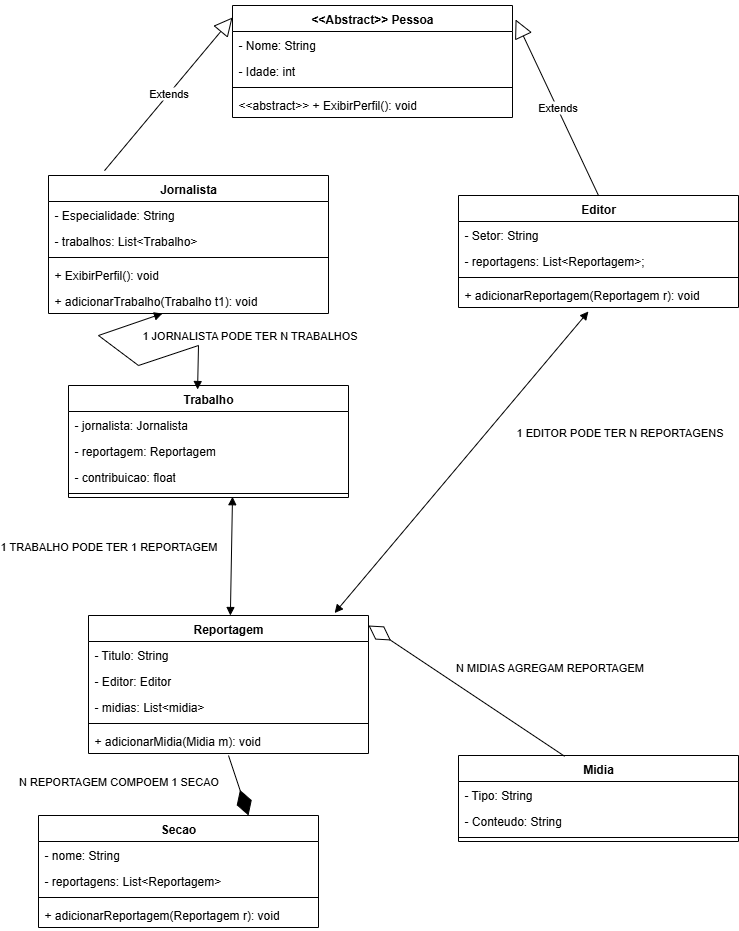

The diagram above was exported from draw.io. Its source (the exported page's mxGraphModel, read from the mxfile embedded in the PNG):
<mxGraphModel dx="1426" dy="777" grid="1" gridSize="10" guides="1" tooltips="1" connect="1" arrows="1" fold="1" page="1" pageScale="1" pageWidth="827" pageHeight="1169" math="0" shadow="0">
  <root>
    <mxCell id="0" />
    <mxCell id="1" parent="0" />
    <mxCell id="08FiPe1825lzxRDwUoWr-1" value="&amp;lt;&amp;lt;Abstract&amp;gt;&amp;gt; Pessoa" style="swimlane;fontStyle=1;align=center;verticalAlign=top;childLayout=stackLayout;horizontal=1;startSize=26;horizontalStack=0;resizeParent=1;resizeParentMax=0;resizeLast=0;collapsible=1;marginBottom=0;whiteSpace=wrap;html=1;" parent="1" vertex="1">
      <mxGeometry x="254" y="130" width="280" height="112" as="geometry" />
    </mxCell>
    <mxCell id="08FiPe1825lzxRDwUoWr-2" value="- Nome: String&lt;div&gt;&lt;br&gt;&lt;/div&gt;" style="text;strokeColor=none;fillColor=none;align=left;verticalAlign=top;spacingLeft=4;spacingRight=4;overflow=hidden;rotatable=0;points=[[0,0.5],[1,0.5]];portConstraint=eastwest;whiteSpace=wrap;html=1;" parent="08FiPe1825lzxRDwUoWr-1" vertex="1">
      <mxGeometry y="26" width="280" height="26" as="geometry" />
    </mxCell>
    <mxCell id="08FiPe1825lzxRDwUoWr-5" value="&lt;div&gt;- Idade: int&lt;/div&gt;" style="text;strokeColor=none;fillColor=none;align=left;verticalAlign=top;spacingLeft=4;spacingRight=4;overflow=hidden;rotatable=0;points=[[0,0.5],[1,0.5]];portConstraint=eastwest;whiteSpace=wrap;html=1;" parent="08FiPe1825lzxRDwUoWr-1" vertex="1">
      <mxGeometry y="52" width="280" height="26" as="geometry" />
    </mxCell>
    <mxCell id="08FiPe1825lzxRDwUoWr-3" value="" style="line;strokeWidth=1;fillColor=none;align=left;verticalAlign=middle;spacingTop=-1;spacingLeft=3;spacingRight=3;rotatable=0;labelPosition=right;points=[];portConstraint=eastwest;strokeColor=inherit;" parent="08FiPe1825lzxRDwUoWr-1" vertex="1">
      <mxGeometry y="78" width="280" height="8" as="geometry" />
    </mxCell>
    <mxCell id="08FiPe1825lzxRDwUoWr-4" value="&amp;lt;&amp;lt;abstract&amp;gt;&amp;gt; + ExibirPerfil(): void" style="text;strokeColor=none;fillColor=none;align=left;verticalAlign=top;spacingLeft=4;spacingRight=4;overflow=hidden;rotatable=0;points=[[0,0.5],[1,0.5]];portConstraint=eastwest;whiteSpace=wrap;html=1;" parent="08FiPe1825lzxRDwUoWr-1" vertex="1">
      <mxGeometry y="86" width="280" height="26" as="geometry" />
    </mxCell>
    <mxCell id="08FiPe1825lzxRDwUoWr-6" value="Jornalista" style="swimlane;fontStyle=1;align=center;verticalAlign=top;childLayout=stackLayout;horizontal=1;startSize=26;horizontalStack=0;resizeParent=1;resizeParentMax=0;resizeLast=0;collapsible=1;marginBottom=0;whiteSpace=wrap;html=1;" parent="1" vertex="1">
      <mxGeometry x="70" y="300" width="280" height="138" as="geometry" />
    </mxCell>
    <mxCell id="08FiPe1825lzxRDwUoWr-7" value="- Especialidade: String" style="text;strokeColor=none;fillColor=none;align=left;verticalAlign=top;spacingLeft=4;spacingRight=4;overflow=hidden;rotatable=0;points=[[0,0.5],[1,0.5]];portConstraint=eastwest;whiteSpace=wrap;html=1;" parent="08FiPe1825lzxRDwUoWr-6" vertex="1">
      <mxGeometry y="26" width="280" height="26" as="geometry" />
    </mxCell>
    <mxCell id="23-4lKtzJX_Y1hH3apNA-2" value="- trabalhos: List&amp;lt;Trabalho&amp;gt;" style="text;strokeColor=none;fillColor=none;align=left;verticalAlign=top;spacingLeft=4;spacingRight=4;overflow=hidden;rotatable=0;points=[[0,0.5],[1,0.5]];portConstraint=eastwest;whiteSpace=wrap;html=1;" parent="08FiPe1825lzxRDwUoWr-6" vertex="1">
      <mxGeometry y="52" width="280" height="26" as="geometry" />
    </mxCell>
    <mxCell id="08FiPe1825lzxRDwUoWr-9" value="" style="line;strokeWidth=1;fillColor=none;align=left;verticalAlign=middle;spacingTop=-1;spacingLeft=3;spacingRight=3;rotatable=0;labelPosition=right;points=[];portConstraint=eastwest;strokeColor=inherit;" parent="08FiPe1825lzxRDwUoWr-6" vertex="1">
      <mxGeometry y="78" width="280" height="8" as="geometry" />
    </mxCell>
    <mxCell id="08FiPe1825lzxRDwUoWr-10" value="+ ExibirPerfil(): void" style="text;strokeColor=none;fillColor=none;align=left;verticalAlign=top;spacingLeft=4;spacingRight=4;overflow=hidden;rotatable=0;points=[[0,0.5],[1,0.5]];portConstraint=eastwest;whiteSpace=wrap;html=1;" parent="08FiPe1825lzxRDwUoWr-6" vertex="1">
      <mxGeometry y="86" width="280" height="26" as="geometry" />
    </mxCell>
    <mxCell id="wyNPkg_-jIvWoff7EyoP-1" value="&lt;div&gt;+ adicionarTrabalho(Trabalho t1): void&lt;/div&gt;" style="text;strokeColor=none;fillColor=none;align=left;verticalAlign=top;spacingLeft=4;spacingRight=4;overflow=hidden;rotatable=0;points=[[0,0.5],[1,0.5]];portConstraint=eastwest;whiteSpace=wrap;html=1;" vertex="1" parent="08FiPe1825lzxRDwUoWr-6">
      <mxGeometry y="112" width="280" height="26" as="geometry" />
    </mxCell>
    <mxCell id="08FiPe1825lzxRDwUoWr-11" value="Editor" style="swimlane;fontStyle=1;align=center;verticalAlign=top;childLayout=stackLayout;horizontal=1;startSize=26;horizontalStack=0;resizeParent=1;resizeParentMax=0;resizeLast=0;collapsible=1;marginBottom=0;whiteSpace=wrap;html=1;" parent="1" vertex="1">
      <mxGeometry x="480" y="320" width="280" height="112" as="geometry" />
    </mxCell>
    <mxCell id="08FiPe1825lzxRDwUoWr-12" value="&lt;div&gt;- Setor: String&lt;/div&gt;" style="text;strokeColor=none;fillColor=none;align=left;verticalAlign=top;spacingLeft=4;spacingRight=4;overflow=hidden;rotatable=0;points=[[0,0.5],[1,0.5]];portConstraint=eastwest;whiteSpace=wrap;html=1;" parent="08FiPe1825lzxRDwUoWr-11" vertex="1">
      <mxGeometry y="26" width="280" height="26" as="geometry" />
    </mxCell>
    <mxCell id="23-4lKtzJX_Y1hH3apNA-1" value="&lt;div&gt;- reportagens: List&amp;lt;Reportagem&amp;gt;;&lt;/div&gt;" style="text;strokeColor=none;fillColor=none;align=left;verticalAlign=top;spacingLeft=4;spacingRight=4;overflow=hidden;rotatable=0;points=[[0,0.5],[1,0.5]];portConstraint=eastwest;whiteSpace=wrap;html=1;" parent="08FiPe1825lzxRDwUoWr-11" vertex="1">
      <mxGeometry y="52" width="280" height="26" as="geometry" />
    </mxCell>
    <mxCell id="08FiPe1825lzxRDwUoWr-14" value="" style="line;strokeWidth=1;fillColor=none;align=left;verticalAlign=middle;spacingTop=-1;spacingLeft=3;spacingRight=3;rotatable=0;labelPosition=right;points=[];portConstraint=eastwest;strokeColor=inherit;" parent="08FiPe1825lzxRDwUoWr-11" vertex="1">
      <mxGeometry y="78" width="280" height="8" as="geometry" />
    </mxCell>
    <mxCell id="wyNPkg_-jIvWoff7EyoP-4" value="&lt;div&gt;+ adicionarReportagem(Reportagem r): void&lt;/div&gt;" style="text;strokeColor=none;fillColor=none;align=left;verticalAlign=top;spacingLeft=4;spacingRight=4;overflow=hidden;rotatable=0;points=[[0,0.5],[1,0.5]];portConstraint=eastwest;whiteSpace=wrap;html=1;" vertex="1" parent="08FiPe1825lzxRDwUoWr-11">
      <mxGeometry y="86" width="280" height="26" as="geometry" />
    </mxCell>
    <mxCell id="08FiPe1825lzxRDwUoWr-16" value="Extends" style="endArrow=block;endSize=16;endFill=0;html=1;rounded=0;exitX=0.2;exitY=-0.035;exitDx=0;exitDy=0;exitPerimeter=0;entryX=0;entryY=0.107;entryDx=0;entryDy=0;entryPerimeter=0;" parent="1" source="08FiPe1825lzxRDwUoWr-6" target="08FiPe1825lzxRDwUoWr-1" edge="1">
      <mxGeometry width="160" relative="1" as="geometry">
        <mxPoint x="100" y="230" as="sourcePoint" />
        <mxPoint x="260" y="230" as="targetPoint" />
      </mxGeometry>
    </mxCell>
    <mxCell id="08FiPe1825lzxRDwUoWr-17" value="Extends" style="endArrow=block;endSize=16;endFill=0;html=1;rounded=0;exitX=0.5;exitY=0;exitDx=0;exitDy=0;entryX=1.011;entryY=0.125;entryDx=0;entryDy=0;entryPerimeter=0;" parent="1" source="08FiPe1825lzxRDwUoWr-11" target="08FiPe1825lzxRDwUoWr-1" edge="1">
      <mxGeometry width="160" relative="1" as="geometry">
        <mxPoint x="556" y="300" as="sourcePoint" />
        <mxPoint x="684" y="145" as="targetPoint" />
      </mxGeometry>
    </mxCell>
    <mxCell id="08FiPe1825lzxRDwUoWr-18" value="Trabalho" style="swimlane;fontStyle=1;align=center;verticalAlign=top;childLayout=stackLayout;horizontal=1;startSize=26;horizontalStack=0;resizeParent=1;resizeParentMax=0;resizeLast=0;collapsible=1;marginBottom=0;whiteSpace=wrap;html=1;" parent="1" vertex="1">
      <mxGeometry x="90" y="510" width="280" height="112" as="geometry" />
    </mxCell>
    <mxCell id="08FiPe1825lzxRDwUoWr-19" value="&lt;div&gt;- jornalista: Jornalista&lt;/div&gt;" style="text;strokeColor=none;fillColor=none;align=left;verticalAlign=top;spacingLeft=4;spacingRight=4;overflow=hidden;rotatable=0;points=[[0,0.5],[1,0.5]];portConstraint=eastwest;whiteSpace=wrap;html=1;" parent="08FiPe1825lzxRDwUoWr-18" vertex="1">
      <mxGeometry y="26" width="280" height="26" as="geometry" />
    </mxCell>
    <mxCell id="08FiPe1825lzxRDwUoWr-20" value="&lt;div&gt;- reportagem: Reportagem&lt;/div&gt;" style="text;strokeColor=none;fillColor=none;align=left;verticalAlign=top;spacingLeft=4;spacingRight=4;overflow=hidden;rotatable=0;points=[[0,0.5],[1,0.5]];portConstraint=eastwest;whiteSpace=wrap;html=1;" parent="08FiPe1825lzxRDwUoWr-18" vertex="1">
      <mxGeometry y="52" width="280" height="26" as="geometry" />
    </mxCell>
    <mxCell id="08FiPe1825lzxRDwUoWr-23" value="&lt;div&gt;- contribuicao: float&lt;/div&gt;" style="text;strokeColor=none;fillColor=none;align=left;verticalAlign=top;spacingLeft=4;spacingRight=4;overflow=hidden;rotatable=0;points=[[0,0.5],[1,0.5]];portConstraint=eastwest;whiteSpace=wrap;html=1;" parent="08FiPe1825lzxRDwUoWr-18" vertex="1">
      <mxGeometry y="78" width="280" height="26" as="geometry" />
    </mxCell>
    <mxCell id="08FiPe1825lzxRDwUoWr-21" value="" style="line;strokeWidth=1;fillColor=none;align=left;verticalAlign=middle;spacingTop=-1;spacingLeft=3;spacingRight=3;rotatable=0;labelPosition=right;points=[];portConstraint=eastwest;strokeColor=inherit;" parent="08FiPe1825lzxRDwUoWr-18" vertex="1">
      <mxGeometry y="104" width="280" height="8" as="geometry" />
    </mxCell>
    <mxCell id="08FiPe1825lzxRDwUoWr-24" value="" style="endArrow=block;startArrow=block;endFill=1;startFill=1;html=1;rounded=0;exitX=0.461;exitY=0.036;exitDx=0;exitDy=0;exitPerimeter=0;entryX=0.407;entryY=1;entryDx=0;entryDy=0;entryPerimeter=0;" parent="1" source="08FiPe1825lzxRDwUoWr-18" target="wyNPkg_-jIvWoff7EyoP-1" edge="1">
      <mxGeometry width="160" relative="1" as="geometry">
        <mxPoint x="90" y="490" as="sourcePoint" />
        <mxPoint x="170" y="460" as="targetPoint" />
        <Array as="points">
          <mxPoint x="220" y="470" />
          <mxPoint x="160" y="490" />
          <mxPoint x="120" y="460" />
        </Array>
      </mxGeometry>
    </mxCell>
    <mxCell id="08FiPe1825lzxRDwUoWr-25" value="1 JORNALISTA PODE TER N TRABALHOS" style="edgeLabel;html=1;align=center;verticalAlign=middle;resizable=0;points=[];" parent="08FiPe1825lzxRDwUoWr-24" vertex="1" connectable="0">
      <mxGeometry x="0.0558" y="1" relative="1" as="geometry">
        <mxPoint x="120" y="-24" as="offset" />
      </mxGeometry>
    </mxCell>
    <mxCell id="08FiPe1825lzxRDwUoWr-26" value="Reportagem" style="swimlane;fontStyle=1;align=center;verticalAlign=top;childLayout=stackLayout;horizontal=1;startSize=26;horizontalStack=0;resizeParent=1;resizeParentMax=0;resizeLast=0;collapsible=1;marginBottom=0;whiteSpace=wrap;html=1;" parent="1" vertex="1">
      <mxGeometry x="110" y="740" width="280" height="138" as="geometry" />
    </mxCell>
    <mxCell id="08FiPe1825lzxRDwUoWr-27" value="&lt;div&gt;- Titulo: String&lt;/div&gt;" style="text;strokeColor=none;fillColor=none;align=left;verticalAlign=top;spacingLeft=4;spacingRight=4;overflow=hidden;rotatable=0;points=[[0,0.5],[1,0.5]];portConstraint=eastwest;whiteSpace=wrap;html=1;" parent="08FiPe1825lzxRDwUoWr-26" vertex="1">
      <mxGeometry y="26" width="280" height="26" as="geometry" />
    </mxCell>
    <mxCell id="08FiPe1825lzxRDwUoWr-28" value="&lt;div&gt;- Editor: Editor&lt;/div&gt;" style="text;strokeColor=none;fillColor=none;align=left;verticalAlign=top;spacingLeft=4;spacingRight=4;overflow=hidden;rotatable=0;points=[[0,0.5],[1,0.5]];portConstraint=eastwest;whiteSpace=wrap;html=1;" parent="08FiPe1825lzxRDwUoWr-26" vertex="1">
      <mxGeometry y="52" width="280" height="26" as="geometry" />
    </mxCell>
    <mxCell id="08FiPe1825lzxRDwUoWr-29" value="&lt;div&gt;- midias: List&amp;lt;midia&amp;gt;&lt;/div&gt;" style="text;strokeColor=none;fillColor=none;align=left;verticalAlign=top;spacingLeft=4;spacingRight=4;overflow=hidden;rotatable=0;points=[[0,0.5],[1,0.5]];portConstraint=eastwest;whiteSpace=wrap;html=1;" parent="08FiPe1825lzxRDwUoWr-26" vertex="1">
      <mxGeometry y="78" width="280" height="26" as="geometry" />
    </mxCell>
    <mxCell id="08FiPe1825lzxRDwUoWr-30" value="" style="line;strokeWidth=1;fillColor=none;align=left;verticalAlign=middle;spacingTop=-1;spacingLeft=3;spacingRight=3;rotatable=0;labelPosition=right;points=[];portConstraint=eastwest;strokeColor=inherit;" parent="08FiPe1825lzxRDwUoWr-26" vertex="1">
      <mxGeometry y="104" width="280" height="8" as="geometry" />
    </mxCell>
    <mxCell id="wyNPkg_-jIvWoff7EyoP-2" value="&lt;div&gt;+ adicionarMidia(Midia m): void&lt;/div&gt;" style="text;strokeColor=none;fillColor=none;align=left;verticalAlign=top;spacingLeft=4;spacingRight=4;overflow=hidden;rotatable=0;points=[[0,0.5],[1,0.5]];portConstraint=eastwest;whiteSpace=wrap;html=1;" vertex="1" parent="08FiPe1825lzxRDwUoWr-26">
      <mxGeometry y="112" width="280" height="26" as="geometry" />
    </mxCell>
    <mxCell id="08FiPe1825lzxRDwUoWr-32" value="" style="endArrow=block;startArrow=block;endFill=1;startFill=1;html=1;rounded=0;entryX=0.5;entryY=1;entryDx=0;entryDy=0;exitX=0.421;exitY=0.007;exitDx=0;exitDy=0;exitPerimeter=0;" parent="1" edge="1">
      <mxGeometry width="160" relative="1" as="geometry">
        <mxPoint x="251.8800000000001" y="740.0040000000001" as="sourcePoint" />
        <mxPoint x="254" y="621.22" as="targetPoint" />
        <Array as="points" />
      </mxGeometry>
    </mxCell>
    <mxCell id="08FiPe1825lzxRDwUoWr-33" value="1 TRABALHO PODE TER 1 REPORTAGEM" style="edgeLabel;html=1;align=center;verticalAlign=middle;resizable=0;points=[];" parent="08FiPe1825lzxRDwUoWr-32" vertex="1" connectable="0">
      <mxGeometry x="0.0223" y="-1" relative="1" as="geometry">
        <mxPoint x="-124" y="-9" as="offset" />
      </mxGeometry>
    </mxCell>
    <mxCell id="08FiPe1825lzxRDwUoWr-34" value="Midia" style="swimlane;fontStyle=1;align=center;verticalAlign=top;childLayout=stackLayout;horizontal=1;startSize=26;horizontalStack=0;resizeParent=1;resizeParentMax=0;resizeLast=0;collapsible=1;marginBottom=0;whiteSpace=wrap;html=1;" parent="1" vertex="1">
      <mxGeometry x="480" y="880" width="280" height="86" as="geometry" />
    </mxCell>
    <mxCell id="08FiPe1825lzxRDwUoWr-35" value="&lt;div&gt;- Tipo: String&lt;/div&gt;" style="text;strokeColor=none;fillColor=none;align=left;verticalAlign=top;spacingLeft=4;spacingRight=4;overflow=hidden;rotatable=0;points=[[0,0.5],[1,0.5]];portConstraint=eastwest;whiteSpace=wrap;html=1;" parent="08FiPe1825lzxRDwUoWr-34" vertex="1">
      <mxGeometry y="26" width="280" height="26" as="geometry" />
    </mxCell>
    <mxCell id="08FiPe1825lzxRDwUoWr-36" value="&lt;div&gt;- Conteudo: String&lt;/div&gt;" style="text;strokeColor=none;fillColor=none;align=left;verticalAlign=top;spacingLeft=4;spacingRight=4;overflow=hidden;rotatable=0;points=[[0,0.5],[1,0.5]];portConstraint=eastwest;whiteSpace=wrap;html=1;" parent="08FiPe1825lzxRDwUoWr-34" vertex="1">
      <mxGeometry y="52" width="280" height="26" as="geometry" />
    </mxCell>
    <mxCell id="08FiPe1825lzxRDwUoWr-38" value="" style="line;strokeWidth=1;fillColor=none;align=left;verticalAlign=middle;spacingTop=-1;spacingLeft=3;spacingRight=3;rotatable=0;labelPosition=right;points=[];portConstraint=eastwest;strokeColor=inherit;" parent="08FiPe1825lzxRDwUoWr-34" vertex="1">
      <mxGeometry y="78" width="280" height="8" as="geometry" />
    </mxCell>
    <mxCell id="08FiPe1825lzxRDwUoWr-39" value="" style="endArrow=diamondThin;endFill=0;endSize=24;html=1;rounded=0;exitX=0.379;exitY=0.009;exitDx=0;exitDy=0;exitPerimeter=0;" parent="1" source="08FiPe1825lzxRDwUoWr-34" edge="1">
      <mxGeometry width="160" relative="1" as="geometry">
        <mxPoint x="310" y="920" as="sourcePoint" />
        <mxPoint x="390" y="750" as="targetPoint" />
      </mxGeometry>
    </mxCell>
    <mxCell id="wyNPkg_-jIvWoff7EyoP-5" value="N MIDIAS AGREGAM REPORTAGEM" style="edgeLabel;html=1;align=center;verticalAlign=middle;resizable=0;points=[];" vertex="1" connectable="0" parent="08FiPe1825lzxRDwUoWr-39">
      <mxGeometry x="-0.1813" relative="1" as="geometry">
        <mxPoint x="64" y="-36" as="offset" />
      </mxGeometry>
    </mxCell>
    <mxCell id="08FiPe1825lzxRDwUoWr-40" value="Secao" style="swimlane;fontStyle=1;align=center;verticalAlign=top;childLayout=stackLayout;horizontal=1;startSize=26;horizontalStack=0;resizeParent=1;resizeParentMax=0;resizeLast=0;collapsible=1;marginBottom=0;whiteSpace=wrap;html=1;" parent="1" vertex="1">
      <mxGeometry x="60" y="940" width="280" height="112" as="geometry" />
    </mxCell>
    <mxCell id="08FiPe1825lzxRDwUoWr-41" value="&lt;div&gt;- nome: String&lt;/div&gt;" style="text;strokeColor=none;fillColor=none;align=left;verticalAlign=top;spacingLeft=4;spacingRight=4;overflow=hidden;rotatable=0;points=[[0,0.5],[1,0.5]];portConstraint=eastwest;whiteSpace=wrap;html=1;" parent="08FiPe1825lzxRDwUoWr-40" vertex="1">
      <mxGeometry y="26" width="280" height="26" as="geometry" />
    </mxCell>
    <mxCell id="08FiPe1825lzxRDwUoWr-42" value="- reportagens: List&amp;lt;Reportagem&amp;gt;" style="text;strokeColor=none;fillColor=none;align=left;verticalAlign=top;spacingLeft=4;spacingRight=4;overflow=hidden;rotatable=0;points=[[0,0.5],[1,0.5]];portConstraint=eastwest;whiteSpace=wrap;html=1;" parent="08FiPe1825lzxRDwUoWr-40" vertex="1">
      <mxGeometry y="52" width="280" height="26" as="geometry" />
    </mxCell>
    <mxCell id="08FiPe1825lzxRDwUoWr-44" value="" style="line;strokeWidth=1;fillColor=none;align=left;verticalAlign=middle;spacingTop=-1;spacingLeft=3;spacingRight=3;rotatable=0;labelPosition=right;points=[];portConstraint=eastwest;strokeColor=inherit;" parent="08FiPe1825lzxRDwUoWr-40" vertex="1">
      <mxGeometry y="78" width="280" height="8" as="geometry" />
    </mxCell>
    <mxCell id="wyNPkg_-jIvWoff7EyoP-3" value="+ adicionarReportagem(Reportagem r): void" style="text;strokeColor=none;fillColor=none;align=left;verticalAlign=top;spacingLeft=4;spacingRight=4;overflow=hidden;rotatable=0;points=[[0,0.5],[1,0.5]];portConstraint=eastwest;whiteSpace=wrap;html=1;" vertex="1" parent="08FiPe1825lzxRDwUoWr-40">
      <mxGeometry y="86" width="280" height="26" as="geometry" />
    </mxCell>
    <mxCell id="08FiPe1825lzxRDwUoWr-46" value="" style="endArrow=diamondThin;endFill=1;endSize=24;html=1;rounded=0;entryX=0.75;entryY=0;entryDx=0;entryDy=0;" parent="1" target="08FiPe1825lzxRDwUoWr-40" edge="1">
      <mxGeometry width="160" relative="1" as="geometry">
        <mxPoint x="250" y="880" as="sourcePoint" />
        <mxPoint x="350" y="910" as="targetPoint" />
      </mxGeometry>
    </mxCell>
    <mxCell id="wyNPkg_-jIvWoff7EyoP-6" value="N REPORTAGEM COMPOEM 1 SECAO" style="edgeLabel;html=1;align=center;verticalAlign=middle;resizable=0;points=[];" vertex="1" connectable="0" parent="08FiPe1825lzxRDwUoWr-46">
      <mxGeometry x="-0.14" y="-1" relative="1" as="geometry">
        <mxPoint x="-118" as="offset" />
      </mxGeometry>
    </mxCell>
    <mxCell id="08FiPe1825lzxRDwUoWr-47" value="" style="endArrow=block;startArrow=block;endFill=1;startFill=1;html=1;rounded=0;exitX=0.879;exitY=-0.018;exitDx=0;exitDy=0;exitPerimeter=0;entryX=0.464;entryY=1.154;entryDx=0;entryDy=0;entryPerimeter=0;" parent="1" source="08FiPe1825lzxRDwUoWr-26" target="wyNPkg_-jIvWoff7EyoP-4" edge="1">
      <mxGeometry width="160" relative="1" as="geometry">
        <mxPoint x="400" y="700" as="sourcePoint" />
        <mxPoint x="590" y="440" as="targetPoint" />
      </mxGeometry>
    </mxCell>
    <mxCell id="08FiPe1825lzxRDwUoWr-48" value="1 EDITOR PODE TER N REPORTAGENS" style="edgeLabel;html=1;align=center;verticalAlign=middle;resizable=0;points=[];" parent="08FiPe1825lzxRDwUoWr-47" vertex="1" connectable="0">
      <mxGeometry x="0.1083" y="-1" relative="1" as="geometry">
        <mxPoint x="143" y="-15" as="offset" />
      </mxGeometry>
    </mxCell>
  </root>
</mxGraphModel>